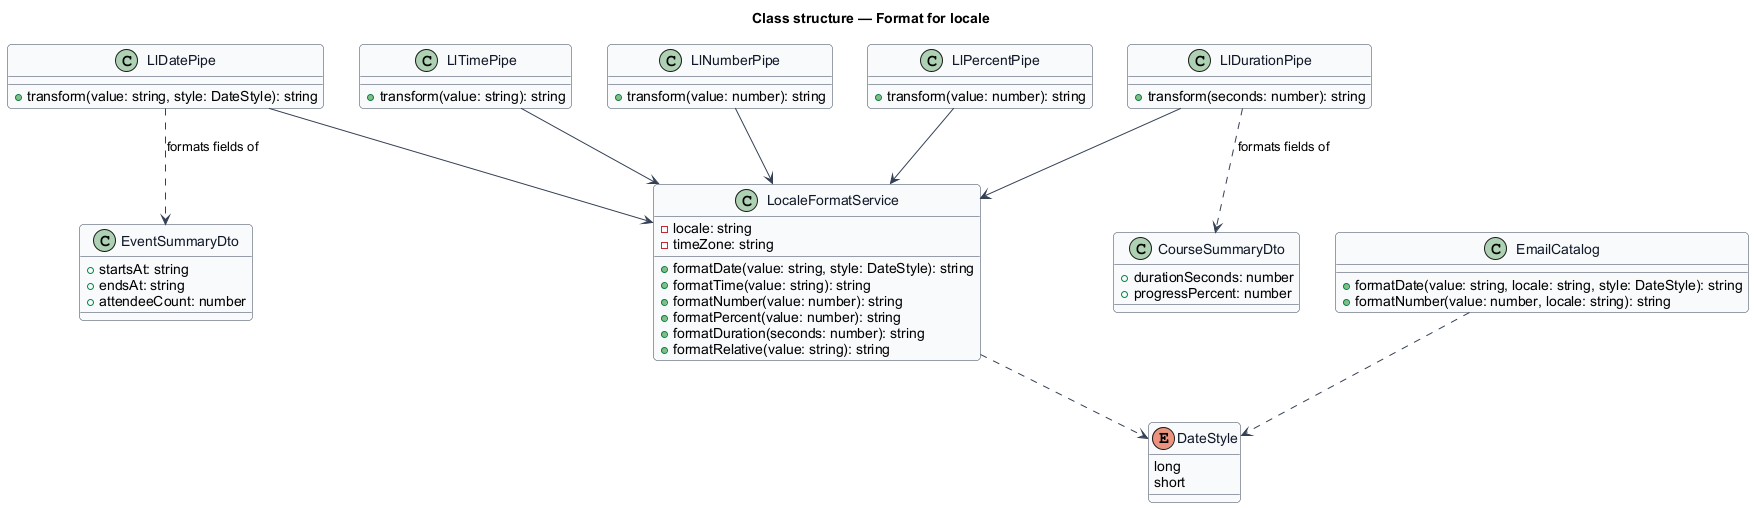

The diagram above was rendered by PlantUML. Its source (embedded in the PNG):
@startuml
' --- shared skin header ---
skinparam backgroundColor #FFFFFF
skinparam shadowing false
skinparam roundcorner 8
skinparam defaultFontName Arial
skinparam ArrowColor #344054
skinparam class {
  BorderColor #344054
  FontColor #101828
  BackgroundColor #F9FAFB
}
' --------------------------
title Class structure — Format for locale


enum DateStyle {
  long
  short
}

class LocaleFormatService {
  -locale: string
  -timeZone: string
  +formatDate(value: string, style: DateStyle): string
  +formatTime(value: string): string
  +formatNumber(value: number): string
  +formatPercent(value: number): string
  +formatDuration(seconds: number): string
  +formatRelative(value: string): string
}

class LlDatePipe {
  +transform(value: string, style: DateStyle): string
}
class LlTimePipe {
  +transform(value: string): string
}
class LlNumberPipe {
  +transform(value: number): string
}
class LlPercentPipe {
  +transform(value: number): string
}
class LlDurationPipe {
  +transform(seconds: number): string
}

class EventSummaryDto {
  +startsAt: string
  +endsAt: string
  +attendeeCount: number
}

class CourseSummaryDto {
  +durationSeconds: number
  +progressPercent: number
}

class EmailCatalog {
  +formatDate(value: string, locale: string, style: DateStyle): string
  +formatNumber(value: number, locale: string): string
}

LlDatePipe --> LocaleFormatService
LlTimePipe --> LocaleFormatService
LlNumberPipe --> LocaleFormatService
LlPercentPipe --> LocaleFormatService
LlDurationPipe --> LocaleFormatService
LocaleFormatService ..> DateStyle
EmailCatalog ..> DateStyle
LlDatePipe ..> EventSummaryDto : formats fields of
LlDurationPipe ..> CourseSummaryDto : formats fields of
@enduml